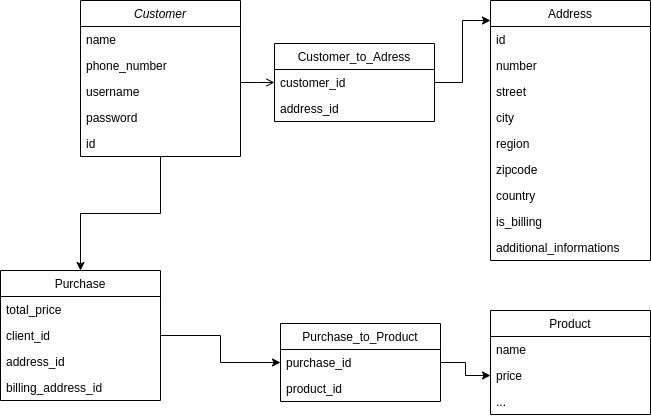

The diagram above was exported from draw.io. Its source (the exported page's mxGraphModel, read from the mxfile embedded in the PNG):
<mxGraphModel dx="1674" dy="754" grid="1" gridSize="10" guides="1" tooltips="1" connect="1" arrows="1" fold="1" page="1" pageScale="1" pageWidth="827" pageHeight="1169" math="0" shadow="0">
  <root>
    <mxCell id="WIyWlLk6GJQsqaUBKTNV-0" />
    <mxCell id="WIyWlLk6GJQsqaUBKTNV-1" parent="WIyWlLk6GJQsqaUBKTNV-0" />
    <mxCell id="sswcvwgQKi_74vMLGFhL-27" style="edgeStyle=orthogonalEdgeStyle;rounded=0;orthogonalLoop=1;jettySize=auto;html=1;entryX=0.5;entryY=0;entryDx=0;entryDy=0;" edge="1" parent="WIyWlLk6GJQsqaUBKTNV-1" source="zkfFHV4jXpPFQw0GAbJ--0" target="zkfFHV4jXpPFQw0GAbJ--13">
      <mxGeometry relative="1" as="geometry" />
    </mxCell>
    <mxCell id="zkfFHV4jXpPFQw0GAbJ--0" value="Customer" style="swimlane;fontStyle=2;align=center;verticalAlign=top;childLayout=stackLayout;horizontal=1;startSize=26;horizontalStack=0;resizeParent=1;resizeLast=0;collapsible=1;marginBottom=0;rounded=0;shadow=0;strokeWidth=1;" parent="WIyWlLk6GJQsqaUBKTNV-1" vertex="1">
      <mxGeometry x="220" y="120" width="160" height="156" as="geometry">
        <mxRectangle x="230" y="140" width="160" height="26" as="alternateBounds" />
      </mxGeometry>
    </mxCell>
    <mxCell id="zkfFHV4jXpPFQw0GAbJ--1" value="name" style="text;align=left;verticalAlign=top;spacingLeft=4;spacingRight=4;overflow=hidden;rotatable=0;points=[[0,0.5],[1,0.5]];portConstraint=eastwest;" parent="zkfFHV4jXpPFQw0GAbJ--0" vertex="1">
      <mxGeometry y="26" width="160" height="26" as="geometry" />
    </mxCell>
    <mxCell id="zkfFHV4jXpPFQw0GAbJ--2" value="phone_number" style="text;align=left;verticalAlign=top;spacingLeft=4;spacingRight=4;overflow=hidden;rotatable=0;points=[[0,0.5],[1,0.5]];portConstraint=eastwest;rounded=0;shadow=0;html=0;" parent="zkfFHV4jXpPFQw0GAbJ--0" vertex="1">
      <mxGeometry y="52" width="160" height="26" as="geometry" />
    </mxCell>
    <mxCell id="zkfFHV4jXpPFQw0GAbJ--3" value="username" style="text;align=left;verticalAlign=top;spacingLeft=4;spacingRight=4;overflow=hidden;rotatable=0;points=[[0,0.5],[1,0.5]];portConstraint=eastwest;rounded=0;shadow=0;html=0;" parent="zkfFHV4jXpPFQw0GAbJ--0" vertex="1">
      <mxGeometry y="78" width="160" height="26" as="geometry" />
    </mxCell>
    <mxCell id="sswcvwgQKi_74vMLGFhL-2" value="password" style="text;align=left;verticalAlign=top;spacingLeft=4;spacingRight=4;overflow=hidden;rotatable=0;points=[[0,0.5],[1,0.5]];portConstraint=eastwest;rounded=0;shadow=0;html=0;" vertex="1" parent="zkfFHV4jXpPFQw0GAbJ--0">
      <mxGeometry y="104" width="160" height="26" as="geometry" />
    </mxCell>
    <mxCell id="sswcvwgQKi_74vMLGFhL-3" value="id" style="text;align=left;verticalAlign=top;spacingLeft=4;spacingRight=4;overflow=hidden;rotatable=0;points=[[0,0.5],[1,0.5]];portConstraint=eastwest;" vertex="1" parent="zkfFHV4jXpPFQw0GAbJ--0">
      <mxGeometry y="130" width="160" height="26" as="geometry" />
    </mxCell>
    <mxCell id="zkfFHV4jXpPFQw0GAbJ--13" value="Purchase" style="swimlane;fontStyle=0;align=center;verticalAlign=top;childLayout=stackLayout;horizontal=1;startSize=26;horizontalStack=0;resizeParent=1;resizeLast=0;collapsible=1;marginBottom=0;rounded=0;shadow=0;strokeWidth=1;" parent="WIyWlLk6GJQsqaUBKTNV-1" vertex="1">
      <mxGeometry x="140" y="390" width="160" height="130" as="geometry">
        <mxRectangle x="340" y="380" width="170" height="26" as="alternateBounds" />
      </mxGeometry>
    </mxCell>
    <mxCell id="zkfFHV4jXpPFQw0GAbJ--14" value="total_price" style="text;align=left;verticalAlign=top;spacingLeft=4;spacingRight=4;overflow=hidden;rotatable=0;points=[[0,0.5],[1,0.5]];portConstraint=eastwest;" parent="zkfFHV4jXpPFQw0GAbJ--13" vertex="1">
      <mxGeometry y="26" width="160" height="26" as="geometry" />
    </mxCell>
    <mxCell id="sswcvwgQKi_74vMLGFhL-17" value="client_id" style="text;align=left;verticalAlign=top;spacingLeft=4;spacingRight=4;overflow=hidden;rotatable=0;points=[[0,0.5],[1,0.5]];portConstraint=eastwest;" vertex="1" parent="zkfFHV4jXpPFQw0GAbJ--13">
      <mxGeometry y="52" width="160" height="26" as="geometry" />
    </mxCell>
    <mxCell id="sswcvwgQKi_74vMLGFhL-23" value="address_id" style="text;align=left;verticalAlign=top;spacingLeft=4;spacingRight=4;overflow=hidden;rotatable=0;points=[[0,0.5],[1,0.5]];portConstraint=eastwest;" vertex="1" parent="zkfFHV4jXpPFQw0GAbJ--13">
      <mxGeometry y="78" width="160" height="26" as="geometry" />
    </mxCell>
    <mxCell id="sswcvwgQKi_74vMLGFhL-24" value="billing_address_id" style="text;align=left;verticalAlign=top;spacingLeft=4;spacingRight=4;overflow=hidden;rotatable=0;points=[[0,0.5],[1,0.5]];portConstraint=eastwest;" vertex="1" parent="zkfFHV4jXpPFQw0GAbJ--13">
      <mxGeometry y="104" width="160" height="26" as="geometry" />
    </mxCell>
    <mxCell id="zkfFHV4jXpPFQw0GAbJ--17" value="Address" style="swimlane;fontStyle=0;align=center;verticalAlign=top;childLayout=stackLayout;horizontal=1;startSize=26;horizontalStack=0;resizeParent=1;resizeLast=0;collapsible=1;marginBottom=0;rounded=0;shadow=0;strokeWidth=1;" parent="WIyWlLk6GJQsqaUBKTNV-1" vertex="1">
      <mxGeometry x="630" y="120" width="160" height="260" as="geometry">
        <mxRectangle x="550" y="140" width="160" height="26" as="alternateBounds" />
      </mxGeometry>
    </mxCell>
    <mxCell id="sswcvwgQKi_74vMLGFhL-11" value="id" style="text;align=left;verticalAlign=top;spacingLeft=4;spacingRight=4;overflow=hidden;rotatable=0;points=[[0,0.5],[1,0.5]];portConstraint=eastwest;rounded=0;shadow=0;html=0;" vertex="1" parent="zkfFHV4jXpPFQw0GAbJ--17">
      <mxGeometry y="26" width="160" height="26" as="geometry" />
    </mxCell>
    <mxCell id="sswcvwgQKi_74vMLGFhL-4" value="number" style="text;align=left;verticalAlign=top;spacingLeft=4;spacingRight=4;overflow=hidden;rotatable=0;points=[[0,0.5],[1,0.5]];portConstraint=eastwest;rounded=0;shadow=0;html=0;" vertex="1" parent="zkfFHV4jXpPFQw0GAbJ--17">
      <mxGeometry y="52" width="160" height="26" as="geometry" />
    </mxCell>
    <mxCell id="zkfFHV4jXpPFQw0GAbJ--18" value="street" style="text;align=left;verticalAlign=top;spacingLeft=4;spacingRight=4;overflow=hidden;rotatable=0;points=[[0,0.5],[1,0.5]];portConstraint=eastwest;" parent="zkfFHV4jXpPFQw0GAbJ--17" vertex="1">
      <mxGeometry y="78" width="160" height="26" as="geometry" />
    </mxCell>
    <mxCell id="zkfFHV4jXpPFQw0GAbJ--19" value="city" style="text;align=left;verticalAlign=top;spacingLeft=4;spacingRight=4;overflow=hidden;rotatable=0;points=[[0,0.5],[1,0.5]];portConstraint=eastwest;rounded=0;shadow=0;html=0;" parent="zkfFHV4jXpPFQw0GAbJ--17" vertex="1">
      <mxGeometry y="104" width="160" height="26" as="geometry" />
    </mxCell>
    <mxCell id="zkfFHV4jXpPFQw0GAbJ--20" value="region" style="text;align=left;verticalAlign=top;spacingLeft=4;spacingRight=4;overflow=hidden;rotatable=0;points=[[0,0.5],[1,0.5]];portConstraint=eastwest;rounded=0;shadow=0;html=0;" parent="zkfFHV4jXpPFQw0GAbJ--17" vertex="1">
      <mxGeometry y="130" width="160" height="26" as="geometry" />
    </mxCell>
    <mxCell id="zkfFHV4jXpPFQw0GAbJ--21" value="zipcode" style="text;align=left;verticalAlign=top;spacingLeft=4;spacingRight=4;overflow=hidden;rotatable=0;points=[[0,0.5],[1,0.5]];portConstraint=eastwest;rounded=0;shadow=0;html=0;" parent="zkfFHV4jXpPFQw0GAbJ--17" vertex="1">
      <mxGeometry y="156" width="160" height="26" as="geometry" />
    </mxCell>
    <mxCell id="zkfFHV4jXpPFQw0GAbJ--22" value="country" style="text;align=left;verticalAlign=top;spacingLeft=4;spacingRight=4;overflow=hidden;rotatable=0;points=[[0,0.5],[1,0.5]];portConstraint=eastwest;rounded=0;shadow=0;html=0;" parent="zkfFHV4jXpPFQw0GAbJ--17" vertex="1">
      <mxGeometry y="182" width="160" height="26" as="geometry" />
    </mxCell>
    <mxCell id="sswcvwgQKi_74vMLGFhL-5" value="is_billing" style="text;align=left;verticalAlign=top;spacingLeft=4;spacingRight=4;overflow=hidden;rotatable=0;points=[[0,0.5],[1,0.5]];portConstraint=eastwest;rounded=0;shadow=0;html=0;" vertex="1" parent="zkfFHV4jXpPFQw0GAbJ--17">
      <mxGeometry y="208" width="160" height="26" as="geometry" />
    </mxCell>
    <mxCell id="sswcvwgQKi_74vMLGFhL-6" value="additional_informations" style="text;align=left;verticalAlign=top;spacingLeft=4;spacingRight=4;overflow=hidden;rotatable=0;points=[[0,0.5],[1,0.5]];portConstraint=eastwest;rounded=0;shadow=0;html=0;" vertex="1" parent="zkfFHV4jXpPFQw0GAbJ--17">
      <mxGeometry y="234" width="160" height="26" as="geometry" />
    </mxCell>
    <mxCell id="zkfFHV4jXpPFQw0GAbJ--26" value="" style="endArrow=open;shadow=0;strokeWidth=1;rounded=0;curved=0;endFill=1;edgeStyle=elbowEdgeStyle;elbow=vertical;entryX=0;entryY=0.5;entryDx=0;entryDy=0;" parent="WIyWlLk6GJQsqaUBKTNV-1" source="zkfFHV4jXpPFQw0GAbJ--0" target="sswcvwgQKi_74vMLGFhL-8" edge="1">
      <mxGeometry x="0.5" y="41" relative="1" as="geometry">
        <mxPoint x="380" y="192" as="sourcePoint" />
        <mxPoint x="540" y="192" as="targetPoint" />
        <mxPoint x="-40" y="32" as="offset" />
      </mxGeometry>
    </mxCell>
    <mxCell id="zkfFHV4jXpPFQw0GAbJ--27" value="" style="resizable=0;align=left;verticalAlign=bottom;labelBackgroundColor=none;fontSize=12;" parent="zkfFHV4jXpPFQw0GAbJ--26" connectable="0" vertex="1">
      <mxGeometry x="-1" relative="1" as="geometry">
        <mxPoint y="4" as="offset" />
      </mxGeometry>
    </mxCell>
    <mxCell id="sswcvwgQKi_74vMLGFhL-7" value="Customer_to_Adress" style="swimlane;fontStyle=0;align=center;verticalAlign=top;childLayout=stackLayout;horizontal=1;startSize=26;horizontalStack=0;resizeParent=1;resizeLast=0;collapsible=1;marginBottom=0;rounded=0;shadow=0;strokeWidth=1;" vertex="1" parent="WIyWlLk6GJQsqaUBKTNV-1">
      <mxGeometry x="414" y="163" width="160" height="78" as="geometry">
        <mxRectangle x="340" y="380" width="170" height="26" as="alternateBounds" />
      </mxGeometry>
    </mxCell>
    <mxCell id="sswcvwgQKi_74vMLGFhL-8" value="customer_id" style="text;align=left;verticalAlign=top;spacingLeft=4;spacingRight=4;overflow=hidden;rotatable=0;points=[[0,0.5],[1,0.5]];portConstraint=eastwest;" vertex="1" parent="sswcvwgQKi_74vMLGFhL-7">
      <mxGeometry y="26" width="160" height="26" as="geometry" />
    </mxCell>
    <mxCell id="sswcvwgQKi_74vMLGFhL-10" value="address_id" style="text;align=left;verticalAlign=top;spacingLeft=4;spacingRight=4;overflow=hidden;rotatable=0;points=[[0,0.5],[1,0.5]];portConstraint=eastwest;" vertex="1" parent="sswcvwgQKi_74vMLGFhL-7">
      <mxGeometry y="52" width="160" height="26" as="geometry" />
    </mxCell>
    <mxCell id="sswcvwgQKi_74vMLGFhL-9" style="edgeStyle=orthogonalEdgeStyle;rounded=0;orthogonalLoop=1;jettySize=auto;html=1;entryX=0;entryY=0.077;entryDx=0;entryDy=0;entryPerimeter=0;" edge="1" parent="WIyWlLk6GJQsqaUBKTNV-1" source="sswcvwgQKi_74vMLGFhL-8" target="zkfFHV4jXpPFQw0GAbJ--17">
      <mxGeometry relative="1" as="geometry" />
    </mxCell>
    <mxCell id="sswcvwgQKi_74vMLGFhL-12" value="Product" style="swimlane;fontStyle=0;align=center;verticalAlign=top;childLayout=stackLayout;horizontal=1;startSize=26;horizontalStack=0;resizeParent=1;resizeLast=0;collapsible=1;marginBottom=0;rounded=0;shadow=0;strokeWidth=1;" vertex="1" parent="WIyWlLk6GJQsqaUBKTNV-1">
      <mxGeometry x="630" y="430" width="160" height="104" as="geometry">
        <mxRectangle x="340" y="380" width="170" height="26" as="alternateBounds" />
      </mxGeometry>
    </mxCell>
    <mxCell id="sswcvwgQKi_74vMLGFhL-14" value="name" style="text;align=left;verticalAlign=top;spacingLeft=4;spacingRight=4;overflow=hidden;rotatable=0;points=[[0,0.5],[1,0.5]];portConstraint=eastwest;" vertex="1" parent="sswcvwgQKi_74vMLGFhL-12">
      <mxGeometry y="26" width="160" height="26" as="geometry" />
    </mxCell>
    <mxCell id="sswcvwgQKi_74vMLGFhL-15" value="price" style="text;align=left;verticalAlign=top;spacingLeft=4;spacingRight=4;overflow=hidden;rotatable=0;points=[[0,0.5],[1,0.5]];portConstraint=eastwest;" vertex="1" parent="sswcvwgQKi_74vMLGFhL-12">
      <mxGeometry y="52" width="160" height="26" as="geometry" />
    </mxCell>
    <mxCell id="sswcvwgQKi_74vMLGFhL-16" value="..." style="text;align=left;verticalAlign=top;spacingLeft=4;spacingRight=4;overflow=hidden;rotatable=0;points=[[0,0.5],[1,0.5]];portConstraint=eastwest;" vertex="1" parent="sswcvwgQKi_74vMLGFhL-12">
      <mxGeometry y="78" width="160" height="26" as="geometry" />
    </mxCell>
    <mxCell id="sswcvwgQKi_74vMLGFhL-18" value="Purchase_to_Product" style="swimlane;fontStyle=0;align=center;verticalAlign=top;childLayout=stackLayout;horizontal=1;startSize=26;horizontalStack=0;resizeParent=1;resizeLast=0;collapsible=1;marginBottom=0;rounded=0;shadow=0;strokeWidth=1;" vertex="1" parent="WIyWlLk6GJQsqaUBKTNV-1">
      <mxGeometry x="420" y="443" width="160" height="78" as="geometry">
        <mxRectangle x="340" y="380" width="170" height="26" as="alternateBounds" />
      </mxGeometry>
    </mxCell>
    <mxCell id="sswcvwgQKi_74vMLGFhL-19" value="purchase_id" style="text;align=left;verticalAlign=top;spacingLeft=4;spacingRight=4;overflow=hidden;rotatable=0;points=[[0,0.5],[1,0.5]];portConstraint=eastwest;" vertex="1" parent="sswcvwgQKi_74vMLGFhL-18">
      <mxGeometry y="26" width="160" height="26" as="geometry" />
    </mxCell>
    <mxCell id="sswcvwgQKi_74vMLGFhL-20" value="product_id" style="text;align=left;verticalAlign=top;spacingLeft=4;spacingRight=4;overflow=hidden;rotatable=0;points=[[0,0.5],[1,0.5]];portConstraint=eastwest;" vertex="1" parent="sswcvwgQKi_74vMLGFhL-18">
      <mxGeometry y="52" width="160" height="26" as="geometry" />
    </mxCell>
    <mxCell id="sswcvwgQKi_74vMLGFhL-21" style="edgeStyle=orthogonalEdgeStyle;rounded=0;orthogonalLoop=1;jettySize=auto;html=1;" edge="1" parent="WIyWlLk6GJQsqaUBKTNV-1" source="sswcvwgQKi_74vMLGFhL-17" target="sswcvwgQKi_74vMLGFhL-18">
      <mxGeometry relative="1" as="geometry" />
    </mxCell>
    <mxCell id="sswcvwgQKi_74vMLGFhL-26" style="edgeStyle=orthogonalEdgeStyle;rounded=0;orthogonalLoop=1;jettySize=auto;html=1;entryX=0;entryY=0.5;entryDx=0;entryDy=0;" edge="1" parent="WIyWlLk6GJQsqaUBKTNV-1" source="sswcvwgQKi_74vMLGFhL-19" target="sswcvwgQKi_74vMLGFhL-15">
      <mxGeometry relative="1" as="geometry" />
    </mxCell>
  </root>
</mxGraphModel>